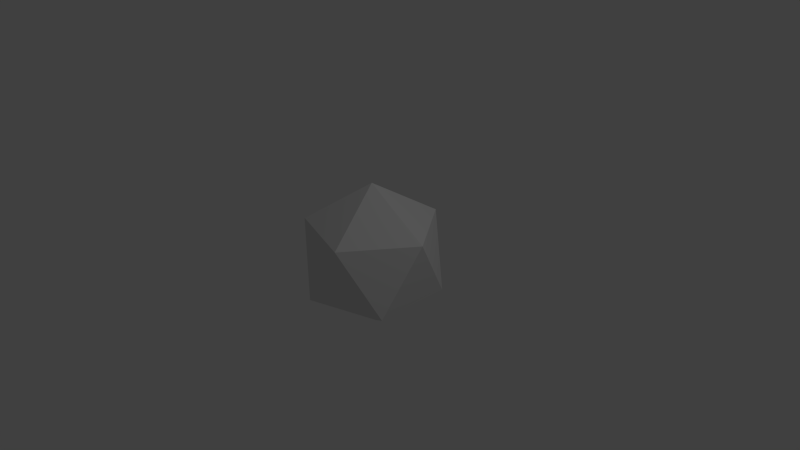 # Source: model.blend  (saved by Blender 2.76.0; exported with 4.5.12 LTS)
import bpy
from mathutils import Matrix  # noqa: F401  (used for matrix-valued properties, if any)

bpy.ops.wm.read_factory_settings(use_empty=True)
scene = bpy.context.scene
scene.name = 'Scene'

# ---- collections
col_collection_1 = bpy.data.collections.new('Collection 1'); scene.collection.children.link(col_collection_1)

# ---- materials (node trees are filled in below, after node groups)
mat_material_001 = bpy.data.materials.new('Material.001')
mat_material_001.alpha_threshold = 0.0
mat_material_001.use_transparent_shadow = False
mat_material_001.roughness = 0.5

# ---- material node trees

# ---- world
world_world = bpy.data.worlds.new('World'); scene.world = world_world
world_world.color = (0.05088, 0.05088, 0.05088)
world_world.use_sun_shadow = False
world_world.sun_shadow_jitter_overblur = 0.0
world_world.cycles.sampling_method = 'MANUAL'
world_world.cycles.sample_map_resolution = 256

# ---- cameras
cam_camera = bpy.data.cameras.new('Camera')
cam_camera.clip_end = 100.0
cam_camera.lens = 35.0
cam_camera.sensor_width = 32.0
cam_camera.sensor_height = 18.0
cam_camera.ortho_scale = 7.314
cam_camera.dof.focus_distance = 0.0
cam_camera.dof.aperture_fstop = 128.0

# ---- lights
light_lamp = bpy.data.lights.new('Lamp', 'POINT')
light_lamp.transmission_factor = 0.0
light_lamp.cutoff_distance = 30.0
light_lamp.energy = 100.0
light_lamp.shadow_buffer_clip_start = 1.001
light_lamp.shadow_soft_size = 0.1
light_lamp.shadow_maximum_resolution = 0.006
light_lamp.use_absolute_resolution = True
light_lamp.cycles.use_multiple_importance_sampling = False

# ---- meshes
me_icosphere = bpy.data.meshes.new('Icosphere')
me_icosphere.from_pydata([(0.0, 0.0, -1.0), (0.7236, -0.5257, -0.4472), (-0.2764, -0.8506, -0.4472), (-0.8944, 0.0, -0.4472), (-0.2764, 0.8506, -0.4472), (0.7236, 0.5257, -0.4472), (0.2764, -0.8506, 0.4472), (-0.7236, -0.5257, 0.4472), (-0.7236, 0.5257, 0.4472), (0.2764, 0.8506, 0.4472), (0.8944, 0.0, 0.4472), (0.0, 0.0, 1.0)], [], [(0, 1, 2), (1, 0, 5), (0, 2, 3), (0, 3, 4), (0, 4, 5), (1, 5, 10), (2, 1, 6), (3, 2, 7), (4, 3, 8), (5, 4, 9), (1, 10, 6), (2, 6, 7), (3, 7, 8), (4, 8, 9), (5, 9, 10), (6, 10, 11), (7, 6, 11), (8, 7, 11), (9, 8, 11), (10, 9, 11)])
_uv = me_icosphere.uv_layers.new(name='UVMap')
_uv.uv.foreach_set('vector', [3.432, -3.155, 5.416, -4.289, 5.311, 0.2967, 5.416, -4.289, 3.432, -3.155, 0.1072, -4.419, 3.432, -3.155, 5.311, 0.2967, 4.176, 2.065, 3.432, -3.155, 4.176, 2.065, 2.082, -1.325, 3.432, -3.155, 2.082, -1.325, 0.1072, -4.419, -4.366, -4.351, 0.1072, -4.419, -2.18, 0.2478, -4.377, 0.04667, -4.366, -4.351, -3.181, 2.481, 4.176, 2.065, 5.311, 0.2967, 5.42, 5.413, 2.082, -1.325, 4.176, 2.065, 1.916, 2.408, 0.1072, -4.419, 2.082, -1.325, 0.1671, 1.191, -4.366, -4.351, -2.18, 0.2478, -3.181, 2.481, -4.377, 0.04667, -3.181, 2.481, -4.424, 5.413, 4.176, 2.065, 5.42, 5.413, 1.916, 2.408, 2.082, -1.325, 1.916, 2.408, 0.1671, 1.191, 0.1072, -4.419, 0.1671, 1.191, -2.18, 0.2478, -3.181, 2.481, -2.18, 0.2478, 0.3943, 5.33, -4.424, 5.413, -3.181, 2.481, 0.3943, 5.33, 1.916, 2.408, 5.42, 5.413, 0.3943, 5.33, 0.1671, 1.191, 1.916, 2.408, 0.3943, 5.33, -2.18, 0.2478, 0.1671, 1.191, 0.3943, 5.33])
me_icosphere.materials.append(mat_material_001)
me_icosphere.use_remesh_preserve_volume = False
me_icosphere.use_remesh_preserve_attributes = False
me_icosphere.use_mirror_vertex_groups = False
me_icosphere.update()

# ---- objects
ob_icosphere = bpy.data.objects.new('Icosphere', me_icosphere)
ob_lamp = bpy.data.objects.new('Lamp', light_lamp)
ob_camera = bpy.data.objects.new('Camera', cam_camera)

# ---- transforms, parenting, visibility, modifiers, constraints
ob_icosphere.location = (0.0, 0.0, 0.0)
ob_icosphere.lineart.crease_threshold = 0.0
ob_lamp.location = (4.076, 1.005, 5.904)
ob_lamp.rotation_euler = (0.6503, 0.05522, 1.866)
ob_lamp.lock_rotations_4d = False
ob_lamp.empty_display_type = 'ARROWS'
ob_lamp.color = (0.0, 0.0, 0.0, 0.0)
ob_lamp.lineart.crease_threshold = 0.0
ob_camera.location = (7.481, -6.508, 5.344)
ob_camera.rotation_euler = (1.109, 0.01082, 0.8149)
ob_camera.lock_rotations_4d = False
ob_camera.empty_display_type = 'ARROWS'
ob_camera.color = (0.0, 0.0, 0.0, 0.0)
ob_camera.display_type = 'WIRE'
ob_camera.lineart.crease_threshold = 0.0

# ---- collection membership
col_collection_1.objects.link(ob_icosphere)
col_collection_1.objects.link(ob_lamp)
col_collection_1.objects.link(ob_camera)

# ---- scene / render settings (as saved in the file)
scene.camera = ob_camera
scene.frame_start = 1; scene.frame_end = 250; scene.frame_set(1)
scene.render.engine = 'BLENDER_EEVEE_NEXT'
scene.render.resolution_percentage = 50
scene.render.dither_intensity = 0.0
scene.cycles.use_denoising = False
scene.cycles.samples = 10
scene.cycles.sampling_pattern = 'TABULATED_SOBOL'
scene.cycles.light_sampling_threshold = 0.0
scene.cycles.use_adaptive_sampling = False
scene.cycles.use_light_tree = False
scene.cycles.blur_glossy = 0.0
scene.cycles.pixel_filter_type = 'GAUSSIAN'
scene.cycles.sample_clamp_indirect = 0.0
scene.view_settings.view_transform = 'Standard'
bpy.context.view_layer.update()
